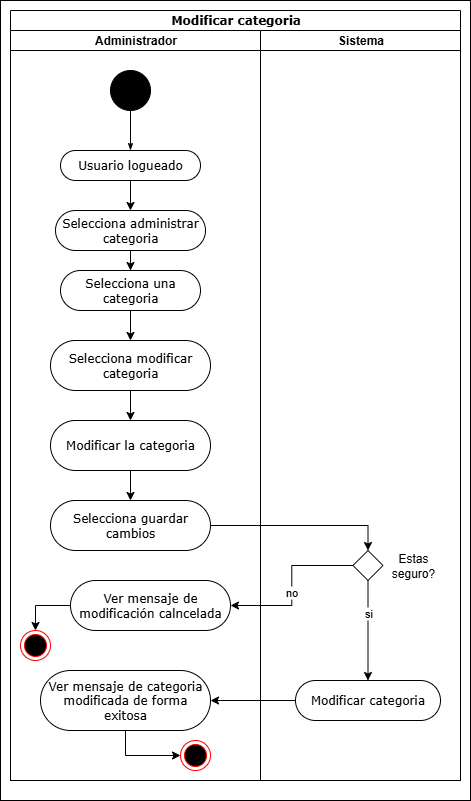

The diagram above was exported from draw.io. Its source (the exported page's mxGraphModel, read from the mxfile embedded in the PNG):
<mxGraphModel dx="1426" dy="785" grid="1" gridSize="10" guides="1" tooltips="1" connect="1" arrows="1" fold="1" page="1" pageScale="1" pageWidth="850" pageHeight="1100" background="none" math="0" shadow="0">
  <root>
    <mxCell id="0" />
    <mxCell id="1" parent="0" />
    <mxCell id="-cfjnvF_bHSGGwkKcoIG-19" value="" style="rounded=0;whiteSpace=wrap;html=1;" vertex="1" parent="1">
      <mxGeometry x="30" y="10" width="470" height="800" as="geometry" />
    </mxCell>
    <mxCell id="1c1d494c118603dd-1" value="Modificar categoria" style="swimlane;html=1;childLayout=stackLayout;startSize=20;rounded=0;shadow=0;comic=0;labelBackgroundColor=none;strokeWidth=1;fontFamily=Verdana;fontSize=12;align=center;" parent="1" vertex="1">
      <mxGeometry x="40" y="20" width="450" height="770" as="geometry" />
    </mxCell>
    <mxCell id="1c1d494c118603dd-2" value="Administrador" style="swimlane;html=1;startSize=20;" parent="1c1d494c118603dd-1" vertex="1">
      <mxGeometry y="20" width="250" height="750" as="geometry" />
    </mxCell>
    <mxCell id="60571a20871a0731-4" value="" style="ellipse;whiteSpace=wrap;html=1;rounded=0;shadow=0;comic=0;labelBackgroundColor=none;strokeWidth=1;fillColor=#000000;fontFamily=Verdana;fontSize=12;align=center;" parent="1c1d494c118603dd-2" vertex="1">
      <mxGeometry x="100" y="40" width="40" height="40" as="geometry" />
    </mxCell>
    <mxCell id="60571a20871a0731-8" value="Usuario logueado" style="rounded=1;whiteSpace=wrap;html=1;shadow=0;comic=0;labelBackgroundColor=none;strokeWidth=1;fontFamily=Verdana;fontSize=12;align=center;arcSize=50;" parent="1c1d494c118603dd-2" vertex="1">
      <mxGeometry x="50" y="120" width="140" height="30" as="geometry" />
    </mxCell>
    <mxCell id="1c1d494c118603dd-27" style="edgeStyle=orthogonalEdgeStyle;rounded=0;html=1;labelBackgroundColor=none;startArrow=none;startFill=0;startSize=5;endArrow=classicThin;endFill=1;endSize=5;jettySize=auto;orthogonalLoop=1;strokeWidth=1;fontFamily=Verdana;fontSize=12" parent="1c1d494c118603dd-2" source="60571a20871a0731-4" target="60571a20871a0731-8" edge="1">
      <mxGeometry relative="1" as="geometry" />
    </mxCell>
    <mxCell id="-cfjnvF_bHSGGwkKcoIG-35" value="Selecciona una categoria" style="rounded=1;whiteSpace=wrap;html=1;shadow=0;comic=0;labelBackgroundColor=none;strokeWidth=1;fontFamily=Verdana;fontSize=12;align=center;arcSize=50;" vertex="1" parent="1c1d494c118603dd-2">
      <mxGeometry x="50" y="240" width="140" height="40" as="geometry" />
    </mxCell>
    <mxCell id="-cfjnvF_bHSGGwkKcoIG-68" style="edgeStyle=orthogonalEdgeStyle;rounded=0;orthogonalLoop=1;jettySize=auto;html=1;entryX=0;entryY=0.5;entryDx=0;entryDy=0;" edge="1" parent="1c1d494c118603dd-2" source="-cfjnvF_bHSGGwkKcoIG-50" target="-cfjnvF_bHSGGwkKcoIG-16">
      <mxGeometry relative="1" as="geometry" />
    </mxCell>
    <mxCell id="-cfjnvF_bHSGGwkKcoIG-50" value="Ver mensaje de categoria modificada de forma exitosa" style="rounded=1;whiteSpace=wrap;html=1;shadow=0;comic=0;labelBackgroundColor=none;strokeWidth=1;fontFamily=Verdana;fontSize=12;align=center;arcSize=50;" vertex="1" parent="1c1d494c118603dd-2">
      <mxGeometry x="30" y="640" width="170" height="60" as="geometry" />
    </mxCell>
    <mxCell id="-cfjnvF_bHSGGwkKcoIG-16" value="" style="ellipse;html=1;shape=endState;fillColor=#000000;strokeColor=#ff0000;" vertex="1" parent="1c1d494c118603dd-2">
      <mxGeometry x="170" y="710" width="30" height="30" as="geometry" />
    </mxCell>
    <mxCell id="-cfjnvF_bHSGGwkKcoIG-114" value="Modificar la categoria" style="rounded=1;whiteSpace=wrap;html=1;shadow=0;comic=0;labelBackgroundColor=none;strokeWidth=1;fontFamily=Verdana;fontSize=12;align=center;arcSize=50;" vertex="1" parent="1c1d494c118603dd-2">
      <mxGeometry x="40" y="390" width="160" height="50" as="geometry" />
    </mxCell>
    <mxCell id="-cfjnvF_bHSGGwkKcoIG-105" value="" style="ellipse;html=1;shape=endState;fillColor=#000000;strokeColor=#ff0000;" vertex="1" parent="1c1d494c118603dd-2">
      <mxGeometry x="10" y="600" width="30" height="30" as="geometry" />
    </mxCell>
    <mxCell id="-cfjnvF_bHSGGwkKcoIG-103" value="Ver mensaje de modificación calncelada" style="rounded=1;whiteSpace=wrap;html=1;shadow=0;comic=0;labelBackgroundColor=none;strokeWidth=1;fontFamily=Verdana;fontSize=12;align=center;arcSize=50;" vertex="1" parent="1c1d494c118603dd-2">
      <mxGeometry x="60" y="550" width="160" height="50" as="geometry" />
    </mxCell>
    <mxCell id="-cfjnvF_bHSGGwkKcoIG-106" style="edgeStyle=orthogonalEdgeStyle;rounded=0;orthogonalLoop=1;jettySize=auto;html=1;entryX=0.5;entryY=0;entryDx=0;entryDy=0;" edge="1" parent="1c1d494c118603dd-2" source="-cfjnvF_bHSGGwkKcoIG-103" target="-cfjnvF_bHSGGwkKcoIG-105">
      <mxGeometry relative="1" as="geometry" />
    </mxCell>
    <mxCell id="1c1d494c118603dd-3" value="Sistema" style="swimlane;html=1;startSize=20;" parent="1c1d494c118603dd-1" vertex="1">
      <mxGeometry x="250" y="20" width="200" height="750" as="geometry" />
    </mxCell>
    <mxCell id="-cfjnvF_bHSGGwkKcoIG-97" value="" style="rhombus;whiteSpace=wrap;html=1;" vertex="1" parent="1c1d494c118603dd-3">
      <mxGeometry x="92.5" y="520" width="30" height="30" as="geometry" />
    </mxCell>
    <mxCell id="-cfjnvF_bHSGGwkKcoIG-99" value="Estas seguro?" style="text;html=1;align=center;verticalAlign=middle;whiteSpace=wrap;rounded=0;" vertex="1" parent="1c1d494c118603dd-3">
      <mxGeometry x="122.5" y="520" width="60" height="30" as="geometry" />
    </mxCell>
    <mxCell id="-cfjnvF_bHSGGwkKcoIG-100" value="Modificar categoria" style="rounded=1;whiteSpace=wrap;html=1;shadow=0;comic=0;labelBackgroundColor=none;strokeWidth=1;fontFamily=Verdana;fontSize=12;align=center;arcSize=50;" vertex="1" parent="1c1d494c118603dd-3">
      <mxGeometry x="35" y="650" width="145" height="40" as="geometry" />
    </mxCell>
    <mxCell id="-cfjnvF_bHSGGwkKcoIG-101" style="edgeStyle=orthogonalEdgeStyle;rounded=0;orthogonalLoop=1;jettySize=auto;html=1;" edge="1" parent="1c1d494c118603dd-3" source="-cfjnvF_bHSGGwkKcoIG-97" target="-cfjnvF_bHSGGwkKcoIG-100">
      <mxGeometry relative="1" as="geometry" />
    </mxCell>
    <mxCell id="-cfjnvF_bHSGGwkKcoIG-108" value="si" style="edgeLabel;html=1;align=center;verticalAlign=middle;resizable=0;points=[];" vertex="1" connectable="0" parent="-cfjnvF_bHSGGwkKcoIG-101">
      <mxGeometry x="-0.36" relative="1" as="geometry">
        <mxPoint as="offset" />
      </mxGeometry>
    </mxCell>
    <mxCell id="-cfjnvF_bHSGGwkKcoIG-102" style="edgeStyle=orthogonalEdgeStyle;rounded=0;orthogonalLoop=1;jettySize=auto;html=1;entryX=1;entryY=0.5;entryDx=0;entryDy=0;" edge="1" parent="1c1d494c118603dd-1" source="-cfjnvF_bHSGGwkKcoIG-100" target="-cfjnvF_bHSGGwkKcoIG-50">
      <mxGeometry relative="1" as="geometry" />
    </mxCell>
    <mxCell id="-cfjnvF_bHSGGwkKcoIG-104" style="edgeStyle=orthogonalEdgeStyle;rounded=0;orthogonalLoop=1;jettySize=auto;html=1;entryX=1;entryY=0.5;entryDx=0;entryDy=0;" edge="1" parent="1c1d494c118603dd-1" source="-cfjnvF_bHSGGwkKcoIG-97" target="-cfjnvF_bHSGGwkKcoIG-103">
      <mxGeometry relative="1" as="geometry" />
    </mxCell>
    <mxCell id="-cfjnvF_bHSGGwkKcoIG-109" value="no" style="edgeLabel;html=1;align=center;verticalAlign=middle;resizable=0;points=[];" vertex="1" connectable="0" parent="-cfjnvF_bHSGGwkKcoIG-104">
      <mxGeometry x="0.08" y="-1" relative="1" as="geometry">
        <mxPoint as="offset" />
      </mxGeometry>
    </mxCell>
    <mxCell id="-cfjnvF_bHSGGwkKcoIG-56" style="edgeStyle=orthogonalEdgeStyle;rounded=0;orthogonalLoop=1;jettySize=auto;html=1;" edge="1" parent="1" source="-cfjnvF_bHSGGwkKcoIG-42" target="-cfjnvF_bHSGGwkKcoIG-35">
      <mxGeometry relative="1" as="geometry" />
    </mxCell>
    <mxCell id="-cfjnvF_bHSGGwkKcoIG-42" value="Selecciona administrar categoria" style="rounded=1;whiteSpace=wrap;html=1;shadow=0;comic=0;labelBackgroundColor=none;strokeWidth=1;fontFamily=Verdana;fontSize=12;align=center;arcSize=50;" vertex="1" parent="1">
      <mxGeometry x="85" y="220" width="150" height="40" as="geometry" />
    </mxCell>
    <mxCell id="-cfjnvF_bHSGGwkKcoIG-55" style="edgeStyle=orthogonalEdgeStyle;rounded=0;orthogonalLoop=1;jettySize=auto;html=1;" edge="1" parent="1" source="60571a20871a0731-8" target="-cfjnvF_bHSGGwkKcoIG-42">
      <mxGeometry relative="1" as="geometry" />
    </mxCell>
    <mxCell id="-cfjnvF_bHSGGwkKcoIG-115" style="edgeStyle=orthogonalEdgeStyle;rounded=0;orthogonalLoop=1;jettySize=auto;html=1;" edge="1" parent="1" source="-cfjnvF_bHSGGwkKcoIG-85" target="-cfjnvF_bHSGGwkKcoIG-114">
      <mxGeometry relative="1" as="geometry" />
    </mxCell>
    <mxCell id="-cfjnvF_bHSGGwkKcoIG-85" value="Selecciona modificar categoria" style="rounded=1;whiteSpace=wrap;html=1;shadow=0;comic=0;labelBackgroundColor=none;strokeWidth=1;fontFamily=Verdana;fontSize=12;align=center;arcSize=50;" vertex="1" parent="1">
      <mxGeometry x="80" y="350" width="160" height="50" as="geometry" />
    </mxCell>
    <mxCell id="-cfjnvF_bHSGGwkKcoIG-87" style="edgeStyle=orthogonalEdgeStyle;rounded=0;orthogonalLoop=1;jettySize=auto;html=1;entryX=0.5;entryY=0;entryDx=0;entryDy=0;" edge="1" parent="1" source="-cfjnvF_bHSGGwkKcoIG-35" target="-cfjnvF_bHSGGwkKcoIG-85">
      <mxGeometry relative="1" as="geometry" />
    </mxCell>
    <mxCell id="-cfjnvF_bHSGGwkKcoIG-118" style="edgeStyle=orthogonalEdgeStyle;rounded=0;orthogonalLoop=1;jettySize=auto;html=1;entryX=0.5;entryY=0;entryDx=0;entryDy=0;" edge="1" parent="1" source="-cfjnvF_bHSGGwkKcoIG-116" target="-cfjnvF_bHSGGwkKcoIG-97">
      <mxGeometry relative="1" as="geometry" />
    </mxCell>
    <mxCell id="-cfjnvF_bHSGGwkKcoIG-116" value="Selecciona guardar cambios" style="rounded=1;whiteSpace=wrap;html=1;shadow=0;comic=0;labelBackgroundColor=none;strokeWidth=1;fontFamily=Verdana;fontSize=12;align=center;arcSize=50;" vertex="1" parent="1">
      <mxGeometry x="80" y="510" width="160" height="50" as="geometry" />
    </mxCell>
    <mxCell id="-cfjnvF_bHSGGwkKcoIG-117" style="edgeStyle=orthogonalEdgeStyle;rounded=0;orthogonalLoop=1;jettySize=auto;html=1;entryX=0.5;entryY=0;entryDx=0;entryDy=0;" edge="1" parent="1" source="-cfjnvF_bHSGGwkKcoIG-114" target="-cfjnvF_bHSGGwkKcoIG-116">
      <mxGeometry relative="1" as="geometry" />
    </mxCell>
  </root>
</mxGraphModel>